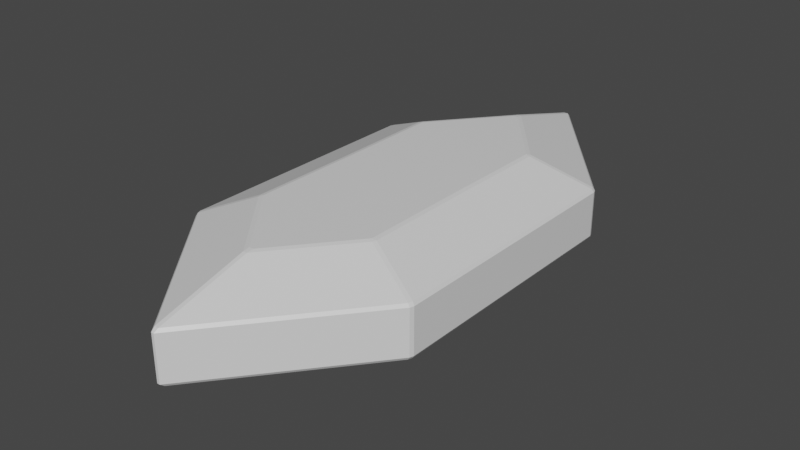 # Source: rupee.blend  (saved by Blender 2.83.19; exported with 4.5.12 LTS)
import bpy
from mathutils import Matrix  # noqa: F401  (used for matrix-valued properties, if any)

bpy.ops.wm.read_factory_settings(use_empty=True)
scene = bpy.context.scene
scene.name = 'Scene'

# ---- collections
col_collection = bpy.data.collections.new('Collection'); scene.collection.children.link(col_collection)

# ---- materials (node trees are filled in below, after node groups)
mat_material = bpy.data.materials.new('Material')
mat_material.alpha_threshold = 0.0
mat_material.use_transparent_shadow = False
mat_material.line_color = (0.0, 0.0, 0.0, 1.0)

# ---- material node trees
mat_material.use_nodes = True; mat_material.node_tree.nodes.clear()
_N = mat_material.node_tree.nodes; _L = mat_material.node_tree.links
n0 = _N.new('ShaderNodeOutputMaterial'); n0.name = 'Material Output'; n0.location = (300, 300)
n1 = _N.new('ShaderNodeBsdfPrincipled'); n1.name = 'Principled BSDF'; n1.location = (10, 300)
n1.distribution = 'GGX'
n1.subsurface_method = 'BURLEY'
n1.inputs[2].default_value = 0.4
n1.inputs[3].default_value = 1.45
n1.inputs[27].default_value = (0.0, 0.0, 0.0, 1.0)
n1.inputs[28].default_value = 1.0
_L.new(n1.outputs[0], n0.inputs[0])
n0.is_active_output = True

# ---- world
world_world = bpy.data.worlds.new('World'); scene.world = world_world
world_world.use_nodes = True; world_world.node_tree.nodes.clear()
_N = world_world.node_tree.nodes; _L = world_world.node_tree.links
n0 = _N.new('ShaderNodeOutputWorld'); n0.name = 'World Output'; n0.location = (300, 300)
n1 = _N.new('ShaderNodeBackground'); n1.name = 'Background'; n1.location = (10, 300)
n1.inputs[0].default_value = (0.05088, 0.05088, 0.05088, 1.0)
_L.new(n1.outputs[0], n0.inputs[0])
n0.is_active_output = True
world_world.color = (0.05088, 0.05088, 0.05088)
world_world.use_sun_shadow = False
world_world.sun_shadow_jitter_overblur = 0.0

# ---- meshes
me_cube = bpy.data.meshes.new('Cube')
me_cube.from_pydata([(0.1134, -0.1225, 0.0228), (0.1134, 1.863e-09, 0.0228), (0.1134, -0.1225, 7.451e-09), (0.1134, 0.0, 0.0), (0.0, -0.2612, 0.0228), (0.0, 3.725e-09, 0.04713), (0.0, -0.2612, 2.98e-08), (0.05826, 3.725e-09, 0.04713), (0.0, -0.1723, 0.04713), (0.05876, -0.1007, 0.04713)], [], [(0, 4, 6, 2), (1, 0, 2, 3), (5, 8, 9, 7), (7, 9, 0, 1), (0, 9, 8, 4)])
_uv = me_cube.uv_layers.new(name='UVMap')
_uv.uv.foreach_set('vector', [0.625, 0.5, 0.875, 0.5, 0.875, 0.75, 0.625, 0.75, 0.375, 0.5, 0.625, 0.5, 0.625, 0.75, 0.375, 0.75, 0.375, 0.25, 0.5399, 0.25, 0.5205, 0.3796, 0.375, 0.3785, 0.375, 0.3785, 0.5205, 0.3796, 0.625, 0.5, 0.375, 0.5, 0.625, 0.5, 0.5205, 0.3796, 0.5399, 0.25, 0.625, 0.25])
me_cube.materials.append(mat_material)
me_cube.use_remesh_preserve_volume = False
me_cube.use_remesh_preserve_attributes = False
me_cube.use_mirror_vertex_groups = False
me_cube.update()

# ---- objects
ob_cube = bpy.data.objects.new('Cube', me_cube)

# ---- transforms, parenting, visibility, modifiers, constraints
ob_cube.location = (0.0, 0.0, 0.0)
ob_cube.lock_rotations_4d = False
ob_cube.empty_display_type = 'ARROWS'
ob_cube.lineart.crease_threshold = 0.0
_m = ob_cube.modifiers.new('Mirror', 'MIRROR')
_m.use_axis = (True, True, True)
_m.use_clip = True
_m = ob_cube.modifiers.new('Bevel.001', 'BEVEL')
_m.width = 0.01
_m.width_pct = 0.01
_m.affect = 'VERTICES'
_m.limit_method = 'WEIGHT'
_m = ob_cube.modifiers.new('Bevel', 'BEVEL')
_m.width = 0.002
_m.width_pct = 0.002
_m.limit_method = 'NONE'

# ---- collection membership
col_collection.objects.link(ob_cube)

# ---- scene / render settings (as saved in the file)
scene.frame_start = 1; scene.frame_end = 250; scene.frame_set(1)
scene.render.engine = 'BLENDER_EEVEE_NEXT'
scene.cycles.use_denoising = False
scene.cycles.samples = 128
scene.cycles.sampling_pattern = 'TABULATED_SOBOL'
scene.cycles.use_adaptive_sampling = False
scene.cycles.use_light_tree = False
scene.view_settings.view_transform = 'Filmic'
bpy.context.view_layer.update()

# ---- added for rendering (the .blend has no active camera and no usable light): camera, sun
cam_auto = bpy.data.cameras.new('AutoCamera')
cam_auto.lens = 50.0
cam_auto.sensor_width = 36.0
cam_auto.clip_end = 1000.0
ob_auto_camera = bpy.data.objects.new('AutoCamera', cam_auto)
scene.collection.objects.link(ob_auto_camera)
ob_auto_camera.location = (0.531493, -0.637792, 0.425195)
ob_auto_camera.rotation_euler = (1.09748, -7.21219e-08, 0.694738)
scene.camera = ob_auto_camera
light_auto_sun = bpy.data.lights.new('AutoSun', 'SUN')
light_auto_sun.energy = 3.0
light_auto_sun.angle = 0.0523599
ob_auto_sun = bpy.data.objects.new('AutoSun', light_auto_sun)
scene.collection.objects.link(ob_auto_sun)
ob_auto_sun.rotation_euler = (0.872665, 0.174533, 0.523599)
bpy.context.view_layer.update()
